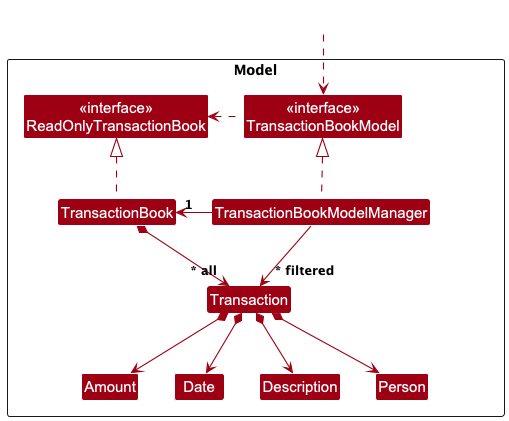

The diagram above was rendered by PlantUML. Its source (embedded in the PNG):
@startuml
!include style.puml
skinparam arrowThickness 1.1
skinparam arrowColor MODEL_COLOR
skinparam classBackgroundColor MODEL_COLOR

Package Model as ModelPackage <<Rectangle>>{
Class "<<interface>>\nReadOnlyTransactionBook" as ReadOnlyTransactionBook
Class "<<interface>>\nTransactionBookModel" as TransactionBookModel
Class TransactionBook
Class TransactionBookModelManager

Class Transaction
Class Amount
Class Date
Class Description
Class Person

Class I #FFFFFF
}

Class HiddenOutside #FFFFFF
HiddenOutside ..> TransactionBookModel

TransactionBook .up.|> ReadOnlyTransactionBook

TransactionBookModelManager .up.|> TransactionBookModel
TransactionBookModel .left.> ReadOnlyTransactionBook
TransactionBookModelManager -left-> "1" TransactionBook

TransactionBook *--> "~* all" Transaction
Transaction *--> Person
Transaction *--> Amount
Transaction *--> Description
Transaction *--> Date

TransactionBookModelManager --> "~* filtered" Transaction
@enduml